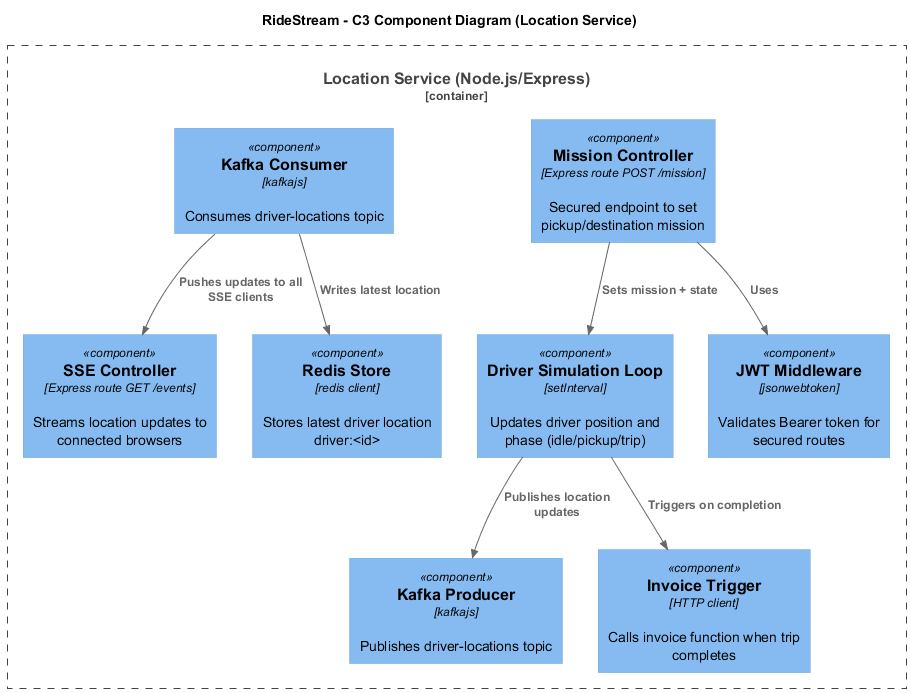

The diagram above was rendered by PlantUML. Its source (embedded in the PNG):
@startuml
!include https://raw.githubusercontent.com/plantuml-stdlib/C4-PlantUML/master/C4_Component.puml
title RideStream - C3 Component Diagram (Location Service)

Container_Boundary(location, "Location Service (Node.js/Express)") {

  Component(sse, "SSE Controller", "Express route GET /events", "Streams location updates to connected browsers")
  Component(mission, "Mission Controller", "Express route POST /mission", "Secured endpoint to set pickup/destination mission")
  Component(sim, "Driver Simulation Loop", "setInterval", "Updates driver position and phase (idle/pickup/trip)")
  Component(kProducer, "Kafka Producer", "kafkajs", "Publishes driver-locations topic")
  Component(kConsumer, "Kafka Consumer", "kafkajs", "Consumes driver-locations topic")
  Component(redisStore, "Redis Store", "redis client", "Stores latest driver location driver:<id>")
  Component(authMw, "JWT Middleware", "jsonwebtoken", "Validates Bearer token for secured routes")
  Component(invoiceCaller, "Invoice Trigger", "HTTP client", "Calls invoice function when trip completes")
}

Rel(mission, authMw, "Uses")
Rel(mission, sim, "Sets mission + state")
Rel(sim, kProducer, "Publishes location updates")
Rel(kConsumer, redisStore, "Writes latest location")
Rel(kConsumer, sse, "Pushes updates to all SSE clients")
Rel(sim, invoiceCaller, "Triggers on completion")

@enduml